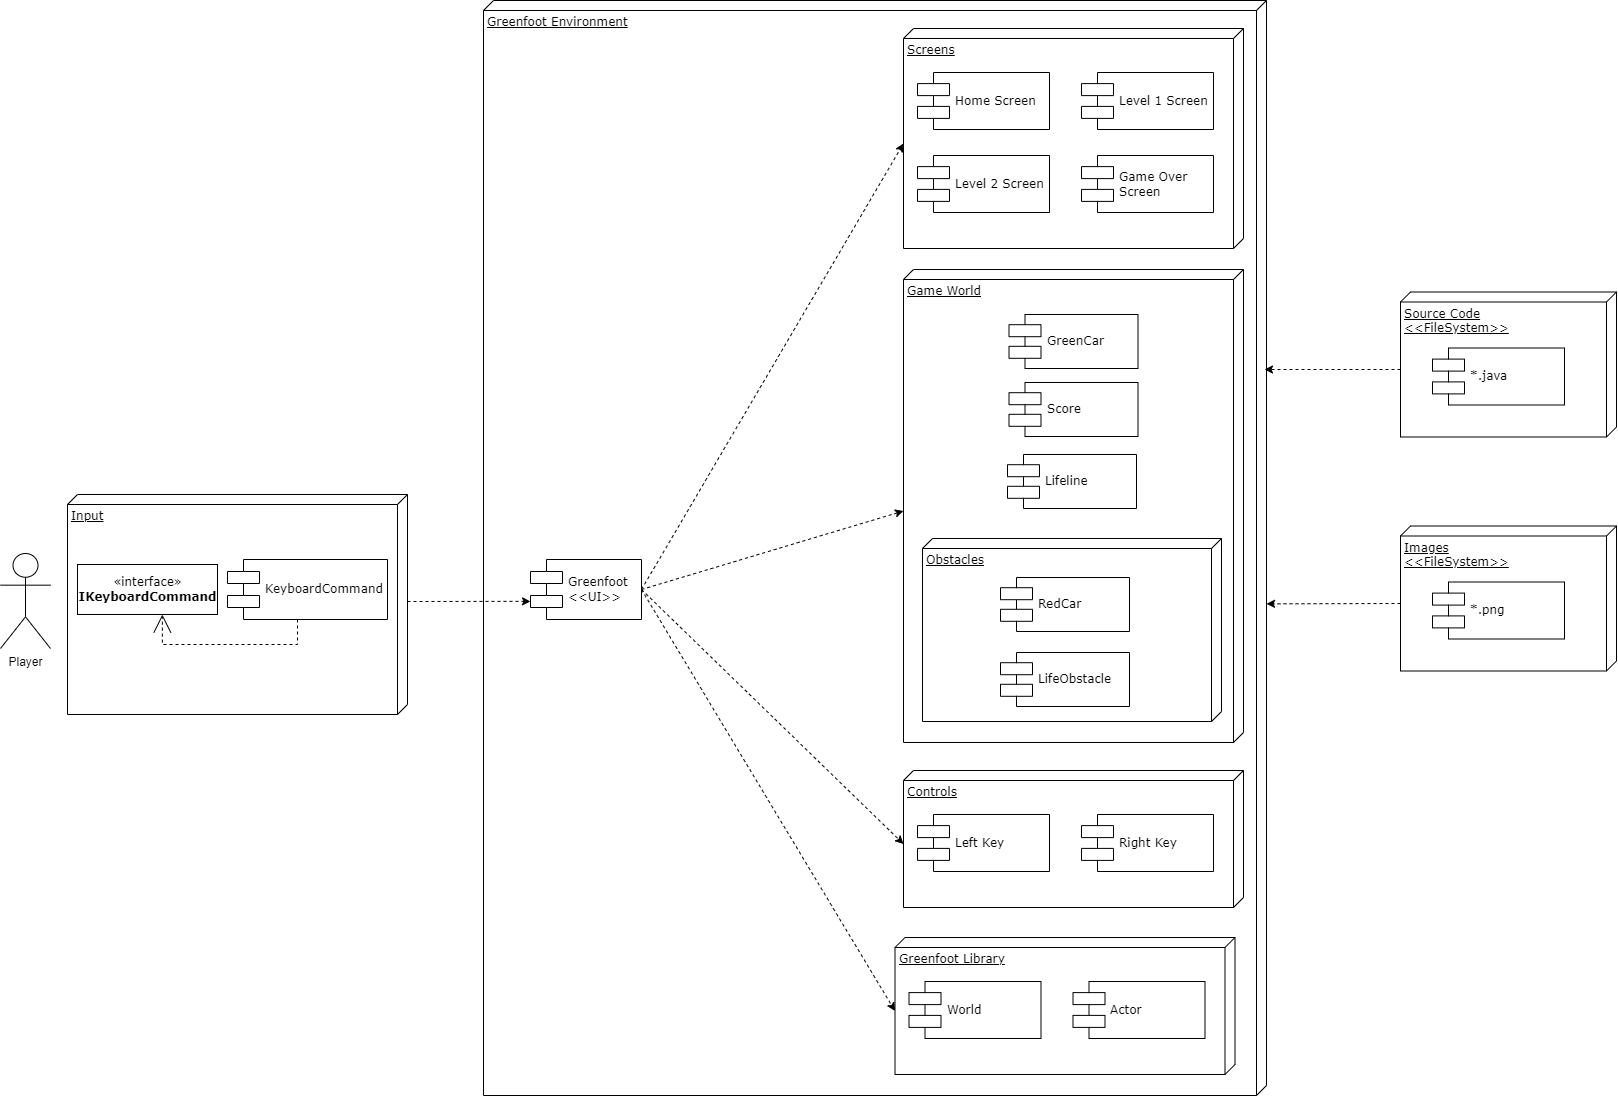

The diagram above was exported from draw.io. Its source (the exported page's mxGraphModel, read from the mxfile embedded in the PNG):
<mxGraphModel dx="1700" dy="1889" grid="0" gridSize="10" guides="1" tooltips="1" connect="1" arrows="1" fold="1" page="0" pageScale="1" pageWidth="1100" pageHeight="850" background="none" math="0" shadow="0">
  <root>
    <mxCell id="0" />
    <mxCell id="1" parent="0" />
    <mxCell id="oxltLQLMcDKN8RmHueAf-3" value="Greenfoot Environment" style="verticalAlign=top;align=left;spacingTop=8;spacingLeft=2;spacingRight=12;shape=cube;size=10;direction=south;fontStyle=4;html=1;rounded=0;shadow=0;comic=0;labelBackgroundColor=none;strokeWidth=1;fontFamily=Verdana;fontSize=12" vertex="1" parent="1">
      <mxGeometry x="538" y="-559" width="783" height="1095" as="geometry" />
    </mxCell>
    <mxCell id="39150e848f15840c-1" value="Input" style="verticalAlign=top;align=left;spacingTop=8;spacingLeft=2;spacingRight=12;shape=cube;size=10;direction=south;fontStyle=4;html=1;rounded=0;shadow=0;comic=0;labelBackgroundColor=none;strokeWidth=1;fontFamily=Verdana;fontSize=12" parent="1" vertex="1">
      <mxGeometry x="122" y="-65" width="340" height="220" as="geometry" />
    </mxCell>
    <mxCell id="oxltLQLMcDKN8RmHueAf-25" style="edgeStyle=orthogonalEdgeStyle;rounded=0;orthogonalLoop=1;jettySize=auto;html=1;exitX=0;exitY=0;exitDx=105;exitDy=0;exitPerimeter=0;entryX=0;entryY=0.7;entryDx=0;entryDy=0;dashed=1;" edge="1" parent="1" target="oxltLQLMcDKN8RmHueAf-4">
      <mxGeometry relative="1" as="geometry">
        <mxPoint x="462" y="42" as="sourcePoint" />
        <mxPoint x="578" y="43.49999999999977" as="targetPoint" />
        <Array as="points">
          <mxPoint x="578" y="42" />
        </Array>
      </mxGeometry>
    </mxCell>
    <mxCell id="39150e848f15840c-4" value="«interface»&lt;br&gt;&lt;b&gt;IKeyboardCommand&lt;/b&gt;" style="html=1;rounded=0;shadow=0;comic=0;labelBackgroundColor=none;strokeWidth=1;fontFamily=Verdana;fontSize=12;align=center;" parent="1" vertex="1">
      <mxGeometry x="132" y="5" width="140" height="50" as="geometry" />
    </mxCell>
    <mxCell id="39150e848f15840c-5" value="KeyboardCommand" style="shape=component;align=left;spacingLeft=36;rounded=0;shadow=0;comic=0;labelBackgroundColor=none;strokeWidth=1;fontFamily=Verdana;fontSize=12;html=1;" parent="1" vertex="1">
      <mxGeometry x="282" width="160" height="60" as="geometry" />
    </mxCell>
    <mxCell id="39150e848f15840c-15" style="edgeStyle=orthogonalEdgeStyle;rounded=0;html=1;labelBackgroundColor=none;startArrow=none;startFill=0;startSize=8;endArrow=open;endFill=0;endSize=16;fontFamily=Verdana;fontSize=12;dashed=1;" parent="1" source="39150e848f15840c-5" target="39150e848f15840c-4" edge="1">
      <mxGeometry relative="1" as="geometry">
        <Array as="points">
          <mxPoint x="352" y="85" />
          <mxPoint x="217" y="85" />
        </Array>
      </mxGeometry>
    </mxCell>
    <mxCell id="oxltLQLMcDKN8RmHueAf-1" value="Player" style="shape=umlActor;verticalLabelPosition=bottom;verticalAlign=top;html=1;outlineConnect=0;" vertex="1" parent="1">
      <mxGeometry x="55" y="-6" width="50" height="95" as="geometry" />
    </mxCell>
    <mxCell id="oxltLQLMcDKN8RmHueAf-15" value="Screens" style="verticalAlign=top;align=left;spacingTop=8;spacingLeft=2;spacingRight=12;shape=cube;size=10;direction=south;fontStyle=4;html=1;rounded=0;shadow=0;comic=0;labelBackgroundColor=none;strokeWidth=1;fontFamily=Verdana;fontSize=12" vertex="1" parent="1">
      <mxGeometry x="958" y="-531" width="340" height="220" as="geometry" />
    </mxCell>
    <mxCell id="oxltLQLMcDKN8RmHueAf-49" style="edgeStyle=none;rounded=0;orthogonalLoop=1;jettySize=auto;html=1;exitX=1;exitY=0.5;exitDx=0;exitDy=0;entryX=0;entryY=0;entryDx=115;entryDy=340;entryPerimeter=0;dashed=1;" edge="1" parent="1" source="oxltLQLMcDKN8RmHueAf-4" target="oxltLQLMcDKN8RmHueAf-15">
      <mxGeometry relative="1" as="geometry" />
    </mxCell>
    <mxCell id="oxltLQLMcDKN8RmHueAf-50" style="edgeStyle=none;rounded=0;orthogonalLoop=1;jettySize=auto;html=1;exitX=1;exitY=0.5;exitDx=0;exitDy=0;entryX=0;entryY=0;entryDx=241.5;entryDy=340;entryPerimeter=0;dashed=1;" edge="1" parent="1" source="oxltLQLMcDKN8RmHueAf-4" target="oxltLQLMcDKN8RmHueAf-26">
      <mxGeometry relative="1" as="geometry" />
    </mxCell>
    <mxCell id="oxltLQLMcDKN8RmHueAf-51" style="edgeStyle=none;rounded=0;orthogonalLoop=1;jettySize=auto;html=1;exitX=1;exitY=0.5;exitDx=0;exitDy=0;entryX=0;entryY=0;entryDx=73.5;entryDy=340;entryPerimeter=0;dashed=1;" edge="1" parent="1" source="oxltLQLMcDKN8RmHueAf-4" target="oxltLQLMcDKN8RmHueAf-42">
      <mxGeometry relative="1" as="geometry" />
    </mxCell>
    <mxCell id="oxltLQLMcDKN8RmHueAf-52" style="edgeStyle=none;rounded=0;orthogonalLoop=1;jettySize=auto;html=1;exitX=1;exitY=0.5;exitDx=0;exitDy=0;entryX=0;entryY=0;entryDx=73.5;entryDy=340;entryPerimeter=0;dashed=1;" edge="1" parent="1" source="oxltLQLMcDKN8RmHueAf-4" target="oxltLQLMcDKN8RmHueAf-45">
      <mxGeometry relative="1" as="geometry" />
    </mxCell>
    <mxCell id="oxltLQLMcDKN8RmHueAf-4" value="Greenfoot&lt;br&gt;&amp;lt;&amp;lt;UI&amp;gt;&amp;gt;" style="shape=component;align=left;spacingLeft=36;rounded=0;shadow=0;comic=0;labelBackgroundColor=none;strokeWidth=1;fontFamily=Verdana;fontSize=12;html=1;" vertex="1" parent="1">
      <mxGeometry x="585" width="111" height="60" as="geometry" />
    </mxCell>
    <mxCell id="oxltLQLMcDKN8RmHueAf-17" value="Home Screen" style="shape=component;align=left;spacingLeft=36;rounded=0;shadow=0;comic=0;labelBackgroundColor=none;strokeWidth=1;fontFamily=Verdana;fontSize=12;html=1;" vertex="1" parent="1">
      <mxGeometry x="972" y="-487" width="132" height="57" as="geometry" />
    </mxCell>
    <mxCell id="oxltLQLMcDKN8RmHueAf-21" value="Level 1 Screen" style="shape=component;align=left;spacingLeft=36;rounded=0;shadow=0;comic=0;labelBackgroundColor=none;strokeWidth=1;fontFamily=Verdana;fontSize=12;html=1;" vertex="1" parent="1">
      <mxGeometry x="1136" y="-487" width="132" height="57" as="geometry" />
    </mxCell>
    <mxCell id="oxltLQLMcDKN8RmHueAf-22" value="Level 2 Screen" style="shape=component;align=left;spacingLeft=36;rounded=0;shadow=0;comic=0;labelBackgroundColor=none;strokeWidth=1;fontFamily=Verdana;fontSize=12;html=1;" vertex="1" parent="1">
      <mxGeometry x="972" y="-404" width="132" height="57" as="geometry" />
    </mxCell>
    <mxCell id="oxltLQLMcDKN8RmHueAf-23" value="Game Over&lt;br&gt;Screen" style="shape=component;align=left;spacingLeft=36;rounded=0;shadow=0;comic=0;labelBackgroundColor=none;strokeWidth=1;fontFamily=Verdana;fontSize=12;html=1;" vertex="1" parent="1">
      <mxGeometry x="1136" y="-404" width="132" height="57" as="geometry" />
    </mxCell>
    <mxCell id="oxltLQLMcDKN8RmHueAf-26" value="Game World" style="verticalAlign=top;align=left;spacingTop=8;spacingLeft=2;spacingRight=12;shape=cube;size=10;direction=south;fontStyle=4;html=1;rounded=0;shadow=0;comic=0;labelBackgroundColor=none;strokeWidth=1;fontFamily=Verdana;fontSize=12" vertex="1" parent="1">
      <mxGeometry x="958" y="-290" width="340" height="473" as="geometry" />
    </mxCell>
    <mxCell id="oxltLQLMcDKN8RmHueAf-36" value="Obstacles" style="verticalAlign=top;align=left;spacingTop=8;spacingLeft=2;spacingRight=12;shape=cube;size=10;direction=south;fontStyle=4;html=1;rounded=0;shadow=0;comic=0;labelBackgroundColor=none;strokeWidth=1;fontFamily=Verdana;fontSize=12" vertex="1" parent="1">
      <mxGeometry x="977" y="-21" width="299" height="183" as="geometry" />
    </mxCell>
    <mxCell id="oxltLQLMcDKN8RmHueAf-37" value="RedCar" style="shape=component;align=left;spacingLeft=36;rounded=0;shadow=0;comic=0;labelBackgroundColor=none;strokeWidth=1;fontFamily=Verdana;fontSize=12;html=1;" vertex="1" parent="1">
      <mxGeometry x="1055" y="18" width="129" height="54" as="geometry" />
    </mxCell>
    <mxCell id="oxltLQLMcDKN8RmHueAf-38" value="LifeObstacle" style="shape=component;align=left;spacingLeft=36;rounded=0;shadow=0;comic=0;labelBackgroundColor=none;strokeWidth=1;fontFamily=Verdana;fontSize=12;html=1;" vertex="1" parent="1">
      <mxGeometry x="1055" y="93" width="129" height="54" as="geometry" />
    </mxCell>
    <mxCell id="oxltLQLMcDKN8RmHueAf-39" value="GreenCar" style="shape=component;align=left;spacingLeft=36;rounded=0;shadow=0;comic=0;labelBackgroundColor=none;strokeWidth=1;fontFamily=Verdana;fontSize=12;html=1;" vertex="1" parent="1">
      <mxGeometry x="1063.5" y="-245" width="129" height="54" as="geometry" />
    </mxCell>
    <mxCell id="oxltLQLMcDKN8RmHueAf-40" value="Score" style="shape=component;align=left;spacingLeft=36;rounded=0;shadow=0;comic=0;labelBackgroundColor=none;strokeWidth=1;fontFamily=Verdana;fontSize=12;html=1;" vertex="1" parent="1">
      <mxGeometry x="1063.5" y="-177" width="129" height="54" as="geometry" />
    </mxCell>
    <mxCell id="oxltLQLMcDKN8RmHueAf-41" value="Lifeline" style="shape=component;align=left;spacingLeft=36;rounded=0;shadow=0;comic=0;labelBackgroundColor=none;strokeWidth=1;fontFamily=Verdana;fontSize=12;html=1;" vertex="1" parent="1">
      <mxGeometry x="1062" y="-105" width="129" height="54" as="geometry" />
    </mxCell>
    <mxCell id="oxltLQLMcDKN8RmHueAf-42" value="Controls" style="verticalAlign=top;align=left;spacingTop=8;spacingLeft=2;spacingRight=12;shape=cube;size=10;direction=south;fontStyle=4;html=1;rounded=0;shadow=0;comic=0;labelBackgroundColor=none;strokeWidth=1;fontFamily=Verdana;fontSize=12" vertex="1" parent="1">
      <mxGeometry x="958" y="211" width="340" height="137" as="geometry" />
    </mxCell>
    <mxCell id="oxltLQLMcDKN8RmHueAf-43" value="Left Key" style="shape=component;align=left;spacingLeft=36;rounded=0;shadow=0;comic=0;labelBackgroundColor=none;strokeWidth=1;fontFamily=Verdana;fontSize=12;html=1;" vertex="1" parent="1">
      <mxGeometry x="972" y="255" width="132" height="57" as="geometry" />
    </mxCell>
    <mxCell id="oxltLQLMcDKN8RmHueAf-44" value="Right Key" style="shape=component;align=left;spacingLeft=36;rounded=0;shadow=0;comic=0;labelBackgroundColor=none;strokeWidth=1;fontFamily=Verdana;fontSize=12;html=1;" vertex="1" parent="1">
      <mxGeometry x="1136" y="255" width="132" height="57" as="geometry" />
    </mxCell>
    <mxCell id="oxltLQLMcDKN8RmHueAf-45" value="Greenfoot Library" style="verticalAlign=top;align=left;spacingTop=8;spacingLeft=2;spacingRight=12;shape=cube;size=10;direction=south;fontStyle=4;html=1;rounded=0;shadow=0;comic=0;labelBackgroundColor=none;strokeWidth=1;fontFamily=Verdana;fontSize=12" vertex="1" parent="1">
      <mxGeometry x="949.5" y="378" width="340" height="137" as="geometry" />
    </mxCell>
    <mxCell id="oxltLQLMcDKN8RmHueAf-46" value="World" style="shape=component;align=left;spacingLeft=36;rounded=0;shadow=0;comic=0;labelBackgroundColor=none;strokeWidth=1;fontFamily=Verdana;fontSize=12;html=1;" vertex="1" parent="1">
      <mxGeometry x="963.5" y="422" width="132" height="57" as="geometry" />
    </mxCell>
    <mxCell id="oxltLQLMcDKN8RmHueAf-47" value="Actor" style="shape=component;align=left;spacingLeft=36;rounded=0;shadow=0;comic=0;labelBackgroundColor=none;strokeWidth=1;fontFamily=Verdana;fontSize=12;html=1;" vertex="1" parent="1">
      <mxGeometry x="1127.5" y="422" width="132" height="57" as="geometry" />
    </mxCell>
    <mxCell id="oxltLQLMcDKN8RmHueAf-58" style="edgeStyle=none;rounded=0;orthogonalLoop=1;jettySize=auto;html=1;exitX=0;exitY=0;exitDx=77.5;exitDy=216;exitPerimeter=0;dashed=1;" edge="1" parent="1" source="oxltLQLMcDKN8RmHueAf-53">
      <mxGeometry relative="1" as="geometry">
        <mxPoint x="1319" y="-190" as="targetPoint" />
      </mxGeometry>
    </mxCell>
    <mxCell id="oxltLQLMcDKN8RmHueAf-53" value="Source Code&lt;br&gt;&amp;lt;&amp;lt;FileSystem&amp;gt;&amp;gt;" style="verticalAlign=top;align=left;spacingTop=8;spacingLeft=2;spacingRight=12;shape=cube;size=10;direction=south;fontStyle=4;html=1;rounded=0;shadow=0;comic=0;labelBackgroundColor=none;strokeWidth=1;fontFamily=Verdana;fontSize=12" vertex="1" parent="1">
      <mxGeometry x="1455" y="-267.5" width="216" height="145" as="geometry" />
    </mxCell>
    <mxCell id="oxltLQLMcDKN8RmHueAf-54" value="*.java" style="shape=component;align=left;spacingLeft=36;rounded=0;shadow=0;comic=0;labelBackgroundColor=none;strokeWidth=1;fontFamily=Verdana;fontSize=12;html=1;" vertex="1" parent="1">
      <mxGeometry x="1487" y="-211.5" width="132" height="57" as="geometry" />
    </mxCell>
    <mxCell id="oxltLQLMcDKN8RmHueAf-59" style="edgeStyle=none;rounded=0;orthogonalLoop=1;jettySize=auto;html=1;exitX=0;exitY=0;exitDx=77.5;exitDy=216;exitPerimeter=0;entryX=0.551;entryY=0;entryDx=0;entryDy=0;entryPerimeter=0;dashed=1;" edge="1" parent="1" source="oxltLQLMcDKN8RmHueAf-56" target="oxltLQLMcDKN8RmHueAf-3">
      <mxGeometry relative="1" as="geometry" />
    </mxCell>
    <mxCell id="oxltLQLMcDKN8RmHueAf-56" value="Images&lt;br&gt;&amp;lt;&amp;lt;FileSystem&amp;gt;&amp;gt;" style="verticalAlign=top;align=left;spacingTop=8;spacingLeft=2;spacingRight=12;shape=cube;size=10;direction=south;fontStyle=4;html=1;rounded=0;shadow=0;comic=0;labelBackgroundColor=none;strokeWidth=1;fontFamily=Verdana;fontSize=12" vertex="1" parent="1">
      <mxGeometry x="1455" y="-33.5" width="216" height="145" as="geometry" />
    </mxCell>
    <mxCell id="oxltLQLMcDKN8RmHueAf-57" value="*.png" style="shape=component;align=left;spacingLeft=36;rounded=0;shadow=0;comic=0;labelBackgroundColor=none;strokeWidth=1;fontFamily=Verdana;fontSize=12;html=1;" vertex="1" parent="1">
      <mxGeometry x="1487" y="22.5" width="132" height="57" as="geometry" />
    </mxCell>
  </root>
</mxGraphModel>